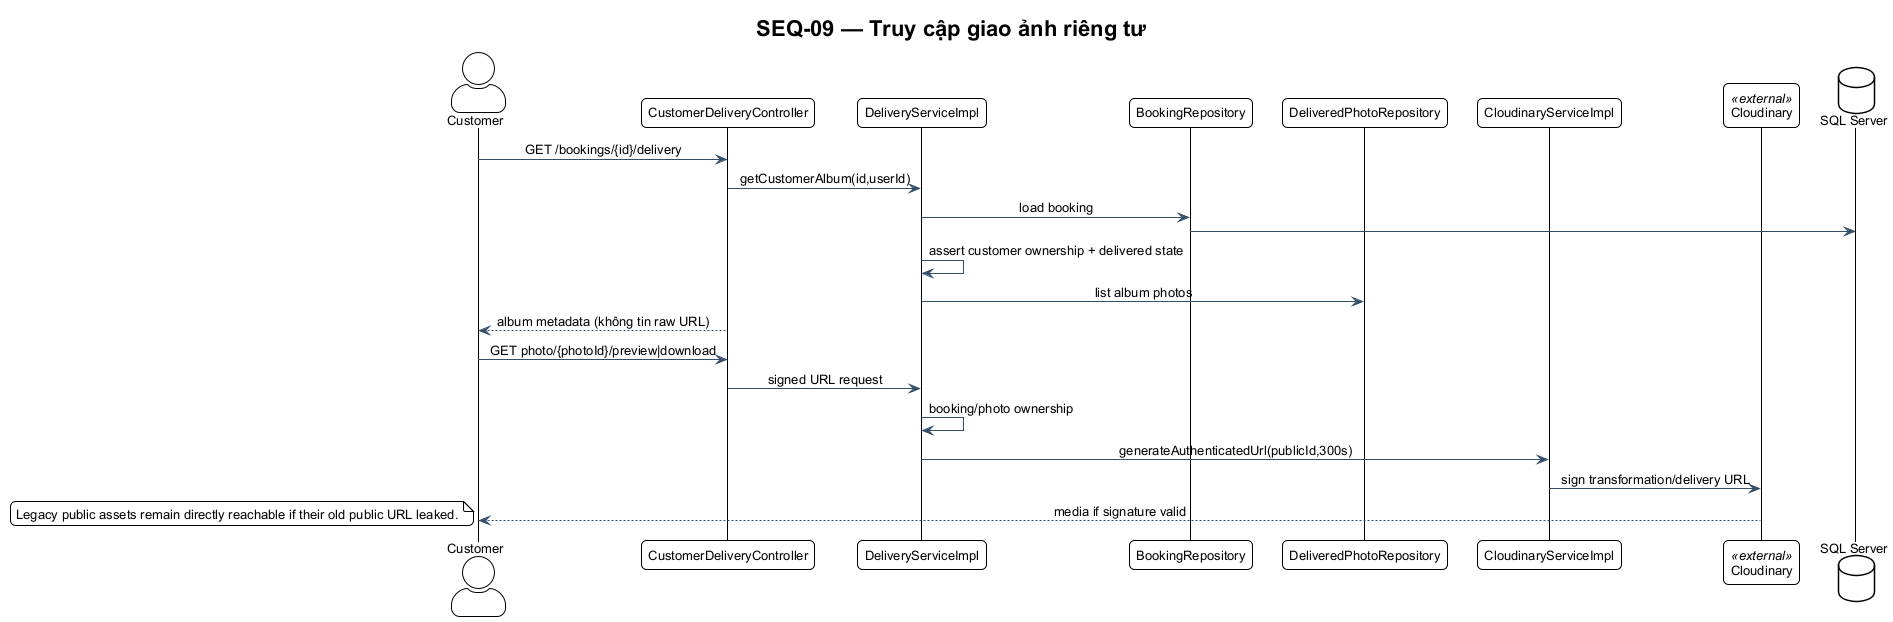

The diagram above was rendered by PlantUML. Its source (embedded in the PNG):
@startuml SEQ-09
!include ../theme.puml
title SEQ-09 — Truy cập giao ảnh riêng tư
actor Customer
participant CustomerDeliveryController
participant DeliveryServiceImpl
participant BookingRepository
participant DeliveredPhotoRepository
participant CloudinaryServiceImpl
participant Cloudinary <<external>>
database "SQL Server" as DB
Customer -> CustomerDeliveryController : GET /bookings/{id}/delivery
CustomerDeliveryController -> DeliveryServiceImpl : getCustomerAlbum(id,userId)
DeliveryServiceImpl -> BookingRepository : load booking
BookingRepository -> DB
DeliveryServiceImpl -> DeliveryServiceImpl : assert customer ownership + delivered state
DeliveryServiceImpl -> DeliveredPhotoRepository : list album photos
CustomerDeliveryController --> Customer : album metadata (không tin raw URL)
Customer -> CustomerDeliveryController : GET photo/{photoId}/preview|download
CustomerDeliveryController -> DeliveryServiceImpl : signed URL request
DeliveryServiceImpl -> DeliveryServiceImpl : booking/photo ownership
DeliveryServiceImpl -> CloudinaryServiceImpl : generateAuthenticatedUrl(publicId,300s)
CloudinaryServiceImpl -> Cloudinary : sign transformation/delivery URL
Cloudinary --> Customer : media if signature valid
note bottom
  Legacy public assets remain directly reachable if their old public URL leaked.
end note
@enduml